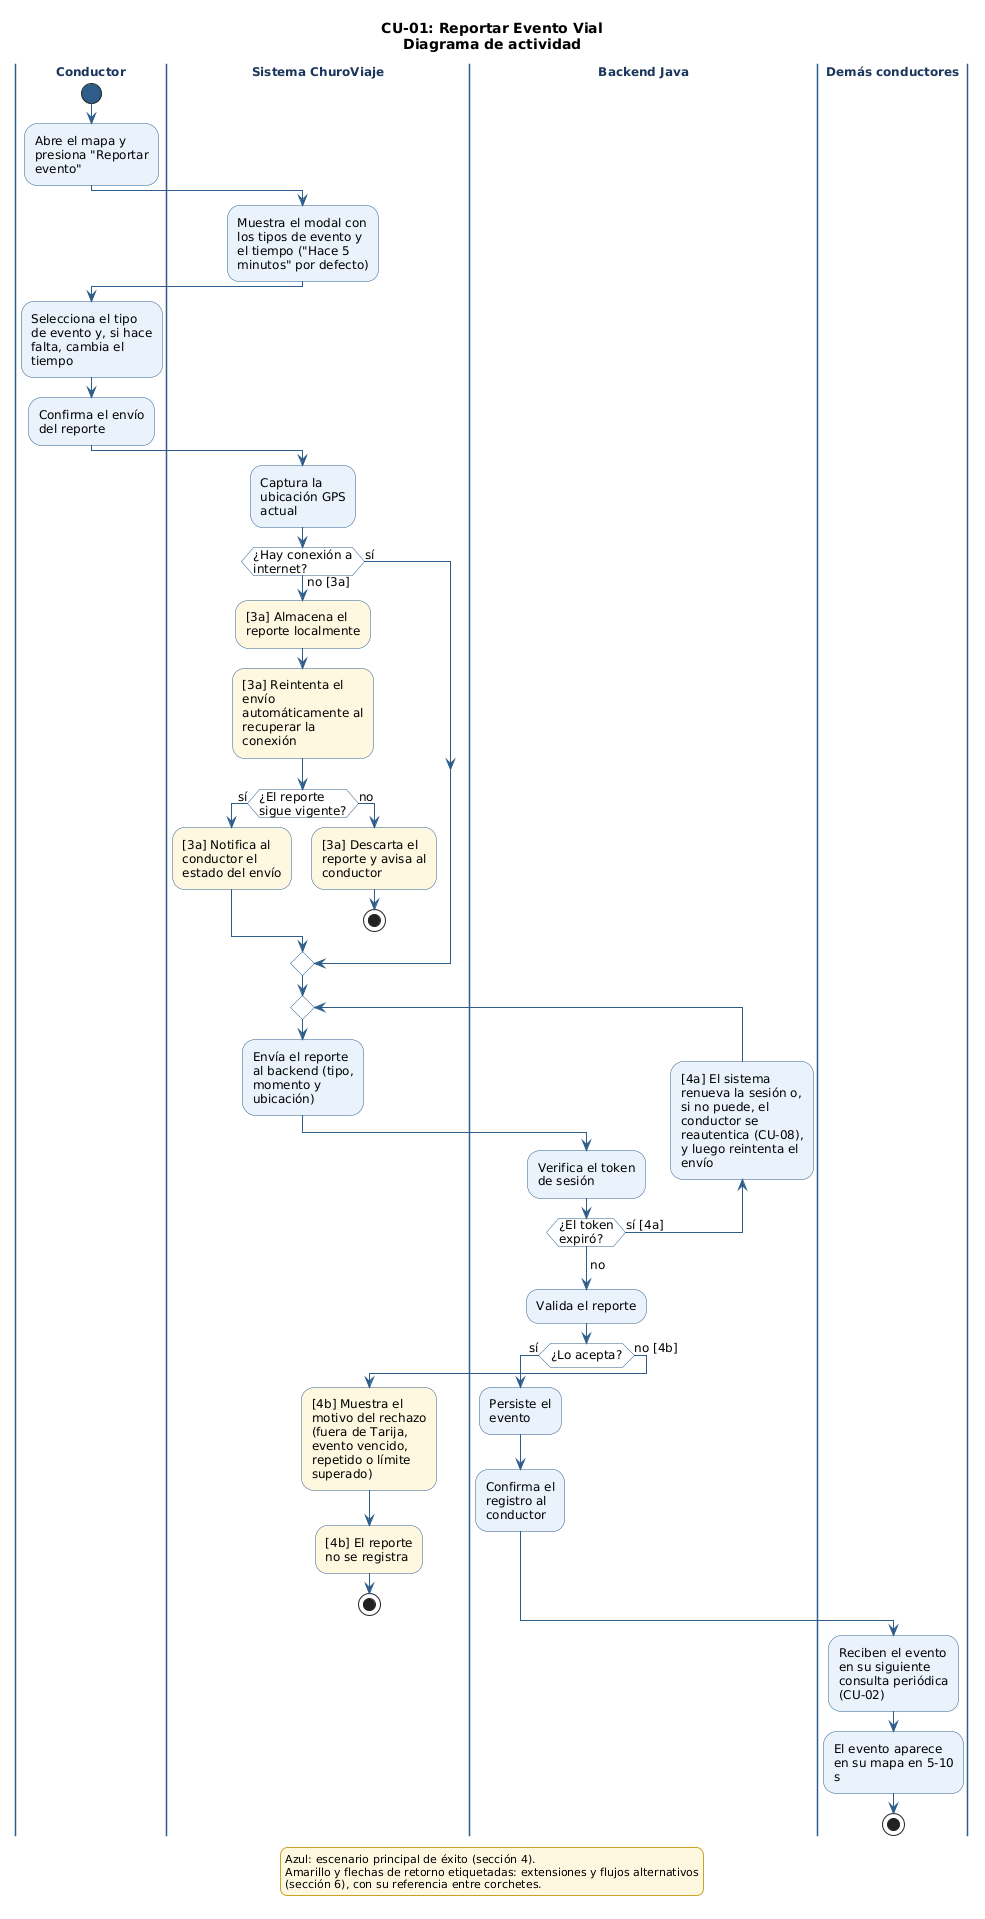

The diagram above was rendered by PlantUML. Its source (embedded in the PNG):
@startuml CU-01_ReportarEventoVial
' CU-01: Reportar Evento Vial - Diagrama de comportamiento (actividad)
' Fuente: 02_req - Especificación de Casos de Uso (CU-01 a CU-08), secciones 4 y 6
' Issue: T-045 (actualizado en T-086)
' Revisión de coherencia (06/10/2026): modal con tipo y tiempo, descarte del reporte vencido y propagación por consulta periódica.

skinparam shadowing false
skinparam defaultFontName "DejaVu Sans"
skinparam defaultFontSize 12
skinparam wrapWidth 200
skinparam ArrowColor #2F5D8A
skinparam activity {
  BackgroundColor #EAF2FB
  BorderColor #2F5D8A
  DiamondBackgroundColor #FFFFFF
  DiamondBorderColor #2F5D8A
  StartColor #2F5D8A
  EndColor #2F5D8A
}
skinparam swimlane {
  BorderColor #2F5D8A
  TitleFontStyle bold
  TitleFontColor #1B365D
}
skinparam legend {
  BackgroundColor #FFF8E1
  BorderColor #C9A227
  FontSize 11
}

title CU-01: Reportar Evento Vial\nDiagrama de actividad

|Conductor|
start
:Abre el mapa y
presiona "Reportar
evento";
|Sistema ChuroViaje|
:Muestra el modal con
los tipos de evento y
el tiempo ("Hace 5
minutos" por defecto);
|Conductor|
:Selecciona el tipo
de evento y, si hace
falta, cambia el
tiempo;
:Confirma el envío
del reporte;
|Sistema ChuroViaje|
:Captura la
ubicación GPS
actual;
if (¿Hay conexión a\ninternet?) then (sí)
else (no [3a])
  #FFF8E1:[3a] Almacena el
reporte localmente;
  #FFF8E1:[3a] Reintenta el
envío
automáticamente al
recuperar la
conexión;
  if (¿El reporte\nsigue vigente?) then (sí)
    #FFF8E1:[3a] Notifica al
conductor el
estado del envío;
  else (no)
    #FFF8E1:[3a] Descarta el
reporte y avisa al
conductor;
    stop
  endif
endif
repeat
  |Sistema ChuroViaje|
  :Envía el reporte
al backend (tipo,
momento y
ubicación);
  |Backend Java|
  :Verifica el token
de sesión;
backward:[4a] El sistema
renueva la sesión o,
si no puede, el
conductor se
reautentica (CU-08),
y luego reintenta el
envío;
repeat while (¿El token\nexpiró?) is (sí [4a])
->no;
|Backend Java|
:Valida el reporte;
if (¿Lo acepta?) then (sí)
  :Persiste el
evento;
  :Confirma el
registro al
conductor;
else (no [4b])
  |Sistema ChuroViaje|
  #FFF8E1:[4b] Muestra el
motivo del rechazo
(fuera de Tarija,
evento vencido,
repetido o límite
superado);
  #FFF8E1:[4b] El reporte
no se registra;
  stop
endif
|Demás conductores|
:Reciben el evento
en su siguiente
consulta periódica
(CU-02);
:El evento aparece
en su mapa en 5-10
s;
stop

legend bottom
  Azul: escenario principal de éxito (sección 4).
  Amarillo y flechas de retorno etiquetadas: extensiones y flujos alternativos
  (sección 6), con su referencia entre corchetes.
endlegend

@enduml